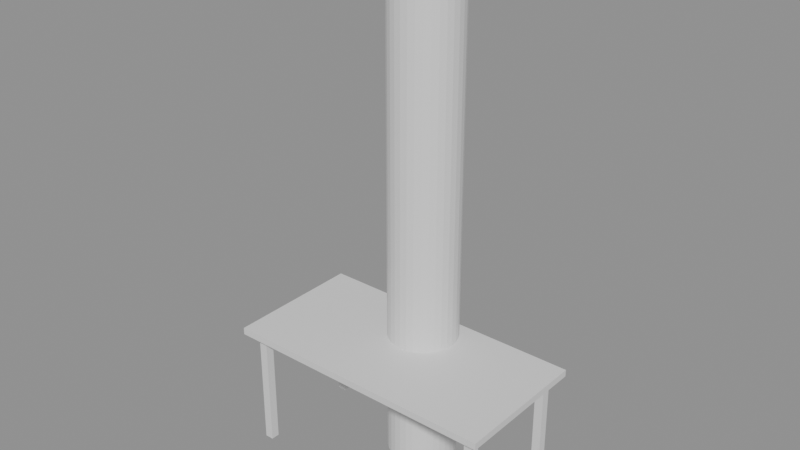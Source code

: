 # Source: e0450_after.blend  (saved by Blender 5.2.44; exported with 4.5.12 LTS)
import bpy
from mathutils import Matrix  # noqa: F401  (used for matrix-valued properties, if any)

bpy.ops.wm.read_factory_settings(use_empty=True)
scene = bpy.context.scene
scene.name = 'Scene'

# ---- materials (node trees are filled in below, after node groups)
mat_hormigon = bpy.data.materials.new('Hormigon')
mat_madera = bpy.data.materials.new('Madera')
mat_metal = bpy.data.materials.new('Metal')

# ---- material node trees
mat_hormigon.use_nodes = True; mat_hormigon.node_tree.nodes.clear()
_N = mat_hormigon.node_tree.nodes; _L = mat_hormigon.node_tree.links
n0 = _N.new('ShaderNodeBsdfPrincipled'); n0.name = 'Principled BSDF'; n0.location = (-200, 100)
n0.inputs[3].default_value = 1.45
n0.inputs[10].default_value = 0.005
n1 = _N.new('ShaderNodeOutputMaterial'); n1.name = 'Material Output'; n1.location = (200, 100)
_L.new(n0.outputs[0], n1.inputs[0])
n1.is_active_output = True
mat_madera.use_nodes = True; mat_madera.node_tree.nodes.clear()
_N = mat_madera.node_tree.nodes; _L = mat_madera.node_tree.links
n0 = _N.new('ShaderNodeBsdfPrincipled'); n0.name = 'Principled BSDF'; n0.location = (-200, 100)
n0.inputs[3].default_value = 1.45
n0.inputs[10].default_value = 0.005
n1 = _N.new('ShaderNodeOutputMaterial'); n1.name = 'Material Output'; n1.location = (200, 100)
_L.new(n0.outputs[0], n1.inputs[0])
n1.is_active_output = True
mat_metal.use_nodes = True; mat_metal.node_tree.nodes.clear()
_N = mat_metal.node_tree.nodes; _L = mat_metal.node_tree.links
n0 = _N.new('ShaderNodeBsdfPrincipled'); n0.name = 'Principled BSDF'; n0.location = (-200, 100)
n0.inputs[3].default_value = 1.45
n0.inputs[10].default_value = 0.005
n1 = _N.new('ShaderNodeOutputMaterial'); n1.name = 'Material Output'; n1.location = (200, 100)
_L.new(n0.outputs[0], n1.inputs[0])
n1.is_active_output = True

# ---- meshes
me_columna_portico_mesh = bpy.data.meshes.new('Columna_Portico_mesh')
me_columna_portico_mesh.from_pydata([(0.0, 0.2, 0.0), (0.0, 0.2, 3.0), (0.03902, 0.1962, 0.0), (0.03902, 0.1962, 3.0), (0.07654, 0.1848, 0.0), (0.07654, 0.1848, 3.0), (0.1111, 0.1663, 0.0), (0.1111, 0.1663, 3.0), (0.1414, 0.1414, 0.0), (0.1414, 0.1414, 3.0), (0.1663, 0.1111, 0.0), (0.1663, 0.1111, 3.0), (0.1848, 0.07654, 0.0), (0.1848, 0.07654, 3.0), (0.1962, 0.03902, 0.0), (0.1962, 0.03902, 3.0), (0.2, 0.0, 0.0), (0.2, 0.0, 3.0), (0.1962, -0.03902, 0.0), (0.1962, -0.03902, 3.0), (0.1848, -0.07654, 0.0), (0.1848, -0.07654, 3.0), (0.1663, -0.1111, 0.0), (0.1663, -0.1111, 3.0), (0.1414, -0.1414, 0.0), (0.1414, -0.1414, 3.0), (0.1111, -0.1663, 0.0), (0.1111, -0.1663, 3.0), (0.07654, -0.1848, 0.0), (0.07654, -0.1848, 3.0), (0.03902, -0.1962, 0.0), (0.03902, -0.1962, 3.0), (0.0, -0.2, 0.0), (0.0, -0.2, 3.0), (-0.03902, -0.1962, 0.0), (-0.03902, -0.1962, 3.0), (-0.07654, -0.1848, 0.0), (-0.07654, -0.1848, 3.0), (-0.1111, -0.1663, 0.0), (-0.1111, -0.1663, 3.0), (-0.1414, -0.1414, 0.0), (-0.1414, -0.1414, 3.0), (-0.1663, -0.1111, 0.0), (-0.1663, -0.1111, 3.0), (-0.1848, -0.07654, 0.0), (-0.1848, -0.07654, 3.0), (-0.1962, -0.03902, 0.0), (-0.1962, -0.03902, 3.0), (-0.2, 0.0, 0.0), (-0.2, 0.0, 3.0), (-0.1962, 0.03902, 0.0), (-0.1962, 0.03902, 3.0), (-0.1848, 0.07654, 0.0), (-0.1848, 0.07654, 3.0), (-0.1663, 0.1111, 0.0), (-0.1663, 0.1111, 3.0), (-0.1414, 0.1414, 0.0), (-0.1414, 0.1414, 3.0), (-0.1111, 0.1663, 0.0), (-0.1111, 0.1663, 3.0), (-0.07654, 0.1848, 0.0), (-0.07654, 0.1848, 3.0), (-0.03902, 0.1962, 0.0), (-0.03902, 0.1962, 3.0)], [], [(0, 1, 3, 2), (2, 3, 5, 4), (4, 5, 7, 6), (6, 7, 9, 8), (8, 9, 11, 10), (10, 11, 13, 12), (12, 13, 15, 14), (14, 15, 17, 16), (16, 17, 19, 18), (18, 19, 21, 20), (20, 21, 23, 22), (22, 23, 25, 24), (24, 25, 27, 26), (26, 27, 29, 28), (28, 29, 31, 30), (30, 31, 33, 32), (32, 33, 35, 34), (34, 35, 37, 36), (36, 37, 39, 38), (38, 39, 41, 40), (40, 41, 43, 42), (42, 43, 45, 44), (44, 45, 47, 46), (46, 47, 49, 48), (48, 49, 51, 50), (50, 51, 53, 52), (52, 53, 55, 54), (54, 55, 57, 56), (56, 57, 59, 58), (58, 59, 61, 60), (3, 1, 63, 61, 59, 57, 55, 53, 51, 49, 47, 45, 43, 41, 39, 37, 35, 33, 31, 29, 27, 25, 23, 21, 19, 17, 15, 13, 11, 9, 7, 5), (60, 61, 63, 62), (62, 63, 1, 0), (0, 2, 4, 6, 8, 10, 12, 14, 16, 18, 20, 22, 24, 26, 28, 30, 32, 34, 36, 38, 40, 42, 44, 46, 48, 50, 52, 54, 56, 58, 60, 62)])
me_columna_portico_mesh.materials.append(mat_hormigon)
me_columna_portico_mesh.update()
me_mesa_nuevo_tablero_mesh = bpy.data.meshes.new('Mesa_Nuevo_Tablero_mesh')
me_mesa_nuevo_tablero_mesh.from_pydata([(0.0, 0.0, 0.0), (1.6, 0.0, 0.0), (1.6, 0.8, 0.0), (0.0, 0.8, 0.0), (0.0, 0.0, 0.04), (1.6, 0.0, 0.04), (1.6, 0.8, 0.04), (0.0, 0.8, 0.04)], [], [(0, 1, 2, 3), (4, 5, 6, 7), (0, 1, 5, 4), (1, 2, 6, 5), (2, 3, 7, 6), (3, 0, 4, 7)])
me_mesa_nuevo_tablero_mesh.materials.append(mat_madera)
me_mesa_nuevo_tablero_mesh.update()
me_mesa_nuevo_pata_mesh = bpy.data.meshes.new('Mesa_Nuevo_Pata_mesh')
me_mesa_nuevo_pata_mesh.from_pydata([(0.0, 0.0, 0.0), (0.05, 0.0, 0.0), (0.05, 0.05, 0.0), (0.0, 0.05, 0.0), (0.0, 0.0, 0.71), (0.05, 0.0, 0.71), (0.05, 0.05, 0.71), (0.0, 0.05, 0.71)], [], [(0, 1, 2, 3), (4, 5, 6, 7), (0, 1, 5, 4), (1, 2, 6, 5), (2, 3, 7, 6), (3, 0, 4, 7)])
me_mesa_nuevo_pata_mesh.materials.append(mat_metal)
me_mesa_nuevo_pata_mesh.update()
me_mesa_nuevo_pata_mesh_001 = bpy.data.meshes.new('Mesa_Nuevo_Pata_mesh.001')
me_mesa_nuevo_pata_mesh_001.from_pydata([(0.0, 0.0, 0.0), (0.05, 0.0, 0.0), (0.05, 0.05, 0.0), (0.0, 0.05, 0.0), (0.0, 0.0, 0.71), (0.05, 0.0, 0.71), (0.05, 0.05, 0.71), (0.0, 0.05, 0.71)], [], [(0, 1, 2, 3), (4, 5, 6, 7), (0, 1, 5, 4), (1, 2, 6, 5), (2, 3, 7, 6), (3, 0, 4, 7)])
me_mesa_nuevo_pata_mesh_001.materials.append(mat_metal)
me_mesa_nuevo_pata_mesh_001.update()
me_mesa_nuevo_pata_mesh_002 = bpy.data.meshes.new('Mesa_Nuevo_Pata_mesh.002')
me_mesa_nuevo_pata_mesh_002.from_pydata([(0.0, 0.0, 0.0), (0.05, 0.0, 0.0), (0.05, 0.05, 0.0), (0.0, 0.05, 0.0), (0.0, 0.0, 0.71), (0.05, 0.0, 0.71), (0.05, 0.05, 0.71), (0.0, 0.05, 0.71)], [], [(0, 1, 2, 3), (4, 5, 6, 7), (0, 1, 5, 4), (1, 2, 6, 5), (2, 3, 7, 6), (3, 0, 4, 7)])
me_mesa_nuevo_pata_mesh_002.materials.append(mat_metal)
me_mesa_nuevo_pata_mesh_002.update()
me_mesa_nuevo_pata_mesh_003 = bpy.data.meshes.new('Mesa_Nuevo_Pata_mesh.003')
me_mesa_nuevo_pata_mesh_003.from_pydata([(0.0, 0.0, 0.0), (0.05, 0.0, 0.0), (0.05, 0.05, 0.0), (0.0, 0.05, 0.0), (0.0, 0.0, 0.71), (0.05, 0.0, 0.71), (0.05, 0.05, 0.71), (0.0, 0.05, 0.71)], [], [(0, 1, 2, 3), (4, 5, 6, 7), (0, 1, 5, 4), (1, 2, 6, 5), (2, 3, 7, 6), (3, 0, 4, 7)])
me_mesa_nuevo_pata_mesh_003.materials.append(mat_metal)
me_mesa_nuevo_pata_mesh_003.update()

# ---- objects
ob_columna_portico = bpy.data.objects.new('Columna_Portico', None)
ob_columna_portico_cuerpo = bpy.data.objects.new('Columna_Portico_Cuerpo', me_columna_portico_mesh)
ob_mesa_nuevo = bpy.data.objects.new('Mesa_Nuevo', None)
ob_mesa_nuevo_tablero = bpy.data.objects.new('Mesa_Nuevo_Tablero', me_mesa_nuevo_tablero_mesh)
ob_mesa_nuevo_pata = bpy.data.objects.new('Mesa_Nuevo_Pata', me_mesa_nuevo_pata_mesh)
ob_mesa_nuevo_pata_001 = bpy.data.objects.new('Mesa_Nuevo_Pata.001', me_mesa_nuevo_pata_mesh_001)
ob_mesa_nuevo_pata_002 = bpy.data.objects.new('Mesa_Nuevo_Pata.002', me_mesa_nuevo_pata_mesh_002)
ob_mesa_nuevo_pata_003 = bpy.data.objects.new('Mesa_Nuevo_Pata.003', me_mesa_nuevo_pata_mesh_003)

# ---- transforms, parenting, visibility, modifiers, constraints
ob_columna_portico.location = (0.0, 0.0, 0.0)
ob_columna_portico.empty_display_type = 'ARROWS'
ob_columna_portico_cuerpo.parent = ob_columna_portico
ob_columna_portico_cuerpo.location = (0.0, 0.0, 0.0)
ob_mesa_nuevo.location = (-0.8, -0.6, 0.0)
ob_mesa_nuevo.empty_display_type = 'ARROWS'
ob_mesa_nuevo_tablero.parent = ob_mesa_nuevo
ob_mesa_nuevo_tablero.location = (0.0, 0.0, 0.71)
ob_mesa_nuevo_pata.parent = ob_mesa_nuevo
ob_mesa_nuevo_pata.location = (0.06, 0.06, 0.0)
ob_mesa_nuevo_pata_001.parent = ob_mesa_nuevo
ob_mesa_nuevo_pata_001.location = (0.06, 0.69, 0.0)
ob_mesa_nuevo_pata_002.parent = ob_mesa_nuevo
ob_mesa_nuevo_pata_002.location = (1.49, 0.06, 0.0)
ob_mesa_nuevo_pata_003.parent = ob_mesa_nuevo
ob_mesa_nuevo_pata_003.location = (1.49, 0.69, 0.0)

# ---- collection membership
scene.collection.objects.link(ob_columna_portico)
scene.collection.objects.link(ob_columna_portico_cuerpo)
scene.collection.objects.link(ob_mesa_nuevo)
scene.collection.objects.link(ob_mesa_nuevo_tablero)
scene.collection.objects.link(ob_mesa_nuevo_pata)
scene.collection.objects.link(ob_mesa_nuevo_pata_001)
scene.collection.objects.link(ob_mesa_nuevo_pata_002)
scene.collection.objects.link(ob_mesa_nuevo_pata_003)

# ---- scene / render settings (as saved in the file)
scene.frame_start = 1; scene.frame_end = 250; scene.frame_set(1)
scene.render.engine = 'BLENDER_EEVEE_NEXT'
scene.render.bake_bias = 0.0
scene.render.bake_samples = 0
scene.render.compositor_device = 'GPU'
scene.eevee.use_volume_custom_range = False
scene.eevee.fast_gi_thickness_near = 0.1
scene.eevee.fast_gi_thickness_far = 0.0
scene.eevee.ray_tracing_options.screen_trace_thickness = 0.1
bpy.context.view_layer.update()

# ---- added for rendering (the .blend has no active camera and no usable light): camera, sun + grey world if the file has none
cam_auto = bpy.data.cameras.new('AutoCamera')
cam_auto.lens = 50.0
cam_auto.sensor_width = 36.0
cam_auto.clip_end = 1000.0
ob_auto_camera = bpy.data.objects.new('AutoCamera', cam_auto)
scene.collection.objects.link(ob_auto_camera)
ob_auto_camera.location = (3.23167, -4.078, 4.08534)
ob_auto_camera.rotation_euler = (1.09748, -7.21219e-08, 0.694738)
scene.camera = ob_auto_camera
light_auto_sun = bpy.data.lights.new('AutoSun', 'SUN')
light_auto_sun.energy = 3.0
light_auto_sun.angle = 0.0523599
ob_auto_sun = bpy.data.objects.new('AutoSun', light_auto_sun)
scene.collection.objects.link(ob_auto_sun)
ob_auto_sun.rotation_euler = (0.872665, 0.174533, 0.523599)
if scene.world is None:
    world_auto = bpy.data.worlds.new('AutoWorld')
    world_auto.color = (0.3, 0.3, 0.3)
    scene.world = world_auto
bpy.context.view_layer.update()
